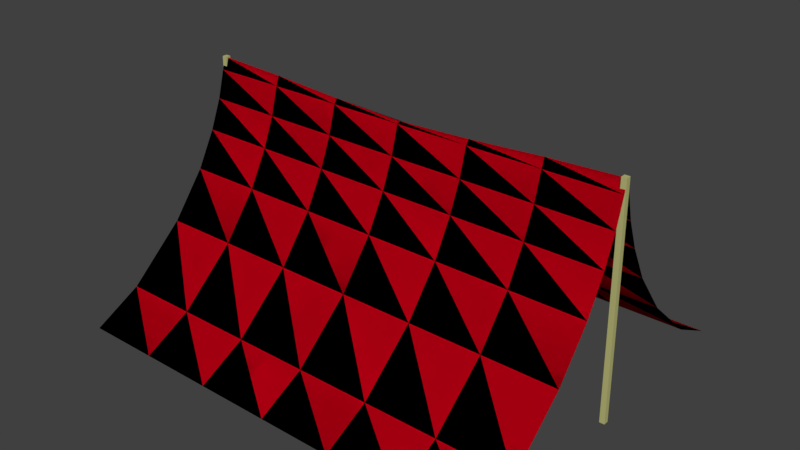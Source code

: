 # Source: Tent_0.blend  (saved by Blender 2.79.0; exported with 4.5.12 LTS)
import bpy
from mathutils import Matrix  # noqa: F401  (used for matrix-valued properties, if any)

bpy.ops.wm.read_factory_settings(use_empty=True)
scene = bpy.context.scene
scene.name = 'Scene'

# ---- collections
col_collection_1 = bpy.data.collections.new('Collection 1'); scene.collection.children.link(col_collection_1)

# ---- materials (node trees are filled in below, after node groups)
mat_tent_top = bpy.data.materials.new('Tent_Top')
mat_tent_top.alpha_threshold = 0.0
mat_tent_top.use_transparent_shadow = False
mat_tent_top.diffuse_color = (0.8, 0.0, 0.01105, 1.0)
mat_tent_top.roughness = 0.5
mat_poles = bpy.data.materials.new('Poles')
mat_poles.alpha_threshold = 0.0
mat_poles.use_transparent_shadow = False
mat_poles.diffuse_color = (0.4869, 0.4833, 0.1952, 1.0)
mat_poles.roughness = 0.5
mat_poles.line_color = (0.0, 0.0, 0.0, 1.0)
mat_tent_bottom = bpy.data.materials.new('Tent_Bottom')
mat_tent_bottom.alpha_threshold = 0.0
mat_tent_bottom.use_transparent_shadow = False
mat_tent_bottom.diffuse_color = (0.0, 0.0, 0.0, 1.0)
mat_tent_bottom.roughness = 0.5

# ---- material node trees

# ---- world
world_world = bpy.data.worlds.new('World'); scene.world = world_world
world_world.color = (0.05088, 0.05088, 0.05088)
world_world.use_sun_shadow = False
world_world.sun_shadow_jitter_overblur = 0.0
world_world.cycles.sampling_method = 'MANUAL'

# ---- meshes
me_plane = bpy.data.meshes.new('Plane')
me_plane.from_pydata([(-4.0, 0.06535, -0.2255), (4.0, 0.06535, -0.2255), (-4.0, 0.2056, -0.7258), (4.0, 0.2056, -0.7258), (-4.0, 0.4219, -1.252), (4.0, 0.4219, -1.252), (-4.0, 0.7727, -1.893), (4.0, 0.7727, -1.893), (-4.0, 1.398, -2.692), (4.0, 1.398, -2.692), (-4.0, 2.415, -3.587), (4.0, 2.415, -3.587), (-4.0, 3.275, -4.033), (4.0, 3.275, -4.033), (2.667, 0.06535, -0.2255), (1.333, 0.06535, -0.2255), (-1.192e-07, 0.06535, -0.2255), (-1.333, 0.06535, -0.2255), (-2.667, 0.06535, -0.2255), (2.667, 0.2056, -0.7258), (1.333, 0.2056, -0.7258), (-1.192e-07, 0.2056, -0.7258), (-1.333, 0.2056, -0.7258), (-2.667, 0.2056, -0.7258), (2.667, 0.4219, -1.252), (1.333, 0.4219, -1.252), (-1.192e-07, 0.4219, -1.252), (-1.333, 0.4219, -1.252), (-2.667, 0.4219, -1.252), (2.667, 0.7727, -1.893), (1.333, 0.7727, -1.893), (-1.192e-07, 0.7727, -1.893), (-1.333, 0.7727, -1.893), (-2.667, 0.7727, -1.893), (2.667, 1.398, -2.692), (1.333, 1.398, -2.692), (-1.192e-07, 1.398, -2.692), (-1.333, 1.398, -2.692), (-2.667, 1.398, -2.692), (2.667, 2.415, -3.587), (1.333, 2.415, -3.587), (-1.192e-07, 2.415, -3.587), (-1.333, 2.415, -3.587), (-2.667, 2.415, -3.587), (2.667, 3.275, -4.033), (1.333, 3.275, -4.033), (-1.192e-07, 3.275, -4.033), (-1.333, 3.275, -4.033), (-2.667, 3.275, -4.033), (-4.0, -0.06535, -0.2255), (4.0, -0.06535, -0.2255), (-4.0, 0.0, 0.0), (4.0, 0.0, 0.0), (-4.0, -0.2056, -0.7258), (4.0, -0.2056, -0.7258), (-4.0, -0.4219, -1.252), (4.0, -0.4219, -1.252), (-4.0, -0.7727, -1.893), (4.0, -0.7727, -1.893), (-4.0, -1.398, -2.692), (4.0, -1.398, -2.692), (-4.0, -2.415, -3.587), (4.0, -2.415, -3.587), (-4.0, -3.275, -4.033), (4.0, -3.275, -4.033), (2.667, -0.06535, -0.2255), (1.333, -0.06535, -0.2255), (-1.192e-07, -0.06535, -0.2255), (-1.333, -0.06535, -0.2255), (-2.667, -0.06535, -0.2255), (2.667, 0.0, -0.05701), (1.333, 0.0, -0.1425), (-1.192e-07, 0.0, -0.1996), (-1.333, 0.0, -0.1425), (-2.667, 0.0, -0.05701), (2.667, -0.2056, -0.7258), (1.333, -0.2056, -0.7258), (-1.192e-07, -0.2056, -0.7258), (-1.333, -0.2056, -0.7258), (-2.667, -0.2056, -0.7258), (2.667, -0.4219, -1.252), (1.333, -0.4219, -1.252), (-1.192e-07, -0.4219, -1.252), (-1.333, -0.4219, -1.252), (-2.667, -0.4219, -1.252), (2.667, -0.7727, -1.893), (1.333, -0.7727, -1.893), (-1.192e-07, -0.7727, -1.893), (-1.333, -0.7727, -1.893), (-2.667, -0.7727, -1.893), (2.667, -1.398, -2.692), (1.333, -1.398, -2.692), (-1.192e-07, -1.398, -2.692), (-1.333, -1.398, -2.692), (-2.667, -1.398, -2.692), (2.667, -2.415, -3.587), (1.333, -2.415, -3.587), (-1.192e-07, -2.415, -3.587), (-1.333, -2.415, -3.587), (-2.667, -2.415, -3.587), (2.667, -3.275, -4.033), (1.333, -3.275, -4.033), (-1.192e-07, -3.275, -4.033), (-1.333, -3.275, -4.033), (-2.667, -3.275, -4.033)], [], [(70, 52, 1, 14), (14, 1, 3, 19), (19, 3, 5, 24), (24, 5, 7, 29), (29, 7, 9, 34), (34, 9, 11, 39), (39, 11, 13, 44), (10, 43, 48, 12), (43, 42, 47, 48), (42, 41, 46, 47), (41, 40, 45, 46), (40, 39, 44, 45), (8, 38, 43, 10), (38, 37, 42, 43), (37, 36, 41, 42), (36, 35, 40, 41), (35, 34, 39, 40), (6, 33, 38, 8), (33, 32, 37, 38), (32, 31, 36, 37), (31, 30, 35, 36), (30, 29, 34, 35), (4, 28, 33, 6), (28, 27, 32, 33), (27, 26, 31, 32), (26, 25, 30, 31), (25, 24, 29, 30), (2, 23, 28, 4), (23, 22, 27, 28), (22, 21, 26, 27), (21, 20, 25, 26), (20, 19, 24, 25), (0, 18, 23, 2), (18, 17, 22, 23), (17, 16, 21, 22), (16, 15, 20, 21), (15, 14, 19, 20), (51, 74, 18, 0), (74, 73, 17, 18), (73, 72, 16, 17), (72, 71, 15, 16), (71, 70, 14, 15), (70, 65, 50, 52), (65, 75, 54, 50), (75, 80, 56, 54), (80, 85, 58, 56), (85, 90, 60, 58), (90, 95, 62, 60), (95, 100, 64, 62), (61, 63, 104, 99), (99, 104, 103, 98), (98, 103, 102, 97), (97, 102, 101, 96), (96, 101, 100, 95), (59, 61, 99, 94), (94, 99, 98, 93), (93, 98, 97, 92), (92, 97, 96, 91), (91, 96, 95, 90), (57, 59, 94, 89), (89, 94, 93, 88), (88, 93, 92, 87), (87, 92, 91, 86), (86, 91, 90, 85), (55, 57, 89, 84), (84, 89, 88, 83), (83, 88, 87, 82), (82, 87, 86, 81), (81, 86, 85, 80), (53, 55, 84, 79), (79, 84, 83, 78), (78, 83, 82, 77), (77, 82, 81, 76), (76, 81, 80, 75), (49, 53, 79, 69), (69, 79, 78, 68), (68, 78, 77, 67), (67, 77, 76, 66), (66, 76, 75, 65), (51, 49, 69, 74), (74, 69, 68, 73), (73, 68, 67, 72), (72, 67, 66, 71), (71, 66, 65, 70)])
me_plane.polygons.foreach_set('use_smooth', [True] * 84)
_uv = me_plane.uv_layers.new(name='UVMap')
_uv.uv.foreach_set('vector', [0.1725, 0.9814, 0.008569, 0.9907, 0.008637, 0.9482, 0.1726, 0.9486, 0.1726, 0.9486, 0.008637, 0.9482, 0.008748, 0.8539, 0.1727, 0.8543, 0.1727, 0.8543, 0.008748, 0.8539, 0.008852, 0.7507, 0.1728, 0.751, 0.1728, 0.751, 0.008852, 0.7507, 0.008967, 0.6182, 0.1728, 0.6185, 0.1728, 0.6185, 0.008967, 0.6182, 0.0091, 0.4343, 0.173, 0.4345, 0.173, 0.4345, 0.0091, 0.4343, 0.009251, 0.1886, 0.1731, 0.1888, 0.1731, 0.1888, 0.009251, 0.1886, 0.009353, 0.01307, 0.1732, 0.01328, 0.9921, 0.189, 0.8283, 0.1891, 0.8283, 0.01366, 0.992, 0.01362, 0.8283, 0.1891, 0.6645, 0.1891, 0.6645, 0.01365, 0.8283, 0.01366, 0.6645, 0.1891, 0.5007, 0.1891, 0.5008, 0.01359, 0.6645, 0.01365, 0.5007, 0.1891, 0.3369, 0.189, 0.337, 0.01346, 0.5008, 0.01359, 0.3369, 0.189, 0.1731, 0.1888, 0.1732, 0.01328, 0.337, 0.01346, 0.9921, 0.4346, 0.8283, 0.4347, 0.8283, 0.1891, 0.9921, 0.189, 0.8283, 0.4347, 0.6645, 0.4348, 0.6645, 0.1891, 0.8283, 0.1891, 0.6645, 0.4348, 0.5007, 0.4348, 0.5007, 0.1891, 0.6645, 0.1891, 0.5007, 0.4348, 0.3368, 0.4347, 0.3369, 0.189, 0.5007, 0.1891, 0.3368, 0.4347, 0.173, 0.4345, 0.1731, 0.1888, 0.3369, 0.189, 0.9922, 0.6185, 0.8284, 0.6186, 0.8283, 0.4347, 0.9921, 0.4346, 0.8284, 0.6186, 0.6645, 0.6188, 0.6645, 0.4348, 0.8283, 0.4347, 0.6645, 0.6188, 0.5006, 0.6187, 0.5007, 0.4348, 0.6645, 0.4348, 0.5006, 0.6187, 0.3368, 0.6187, 0.3368, 0.4347, 0.5007, 0.4348, 0.3368, 0.6187, 0.1728, 0.6185, 0.173, 0.4345, 0.3368, 0.4347, 0.9923, 0.7508, 0.8285, 0.7511, 0.8284, 0.6186, 0.9922, 0.6185, 0.8285, 0.7511, 0.6646, 0.7513, 0.6645, 0.6188, 0.8284, 0.6186, 0.6646, 0.7513, 0.5006, 0.7512, 0.5006, 0.6187, 0.6645, 0.6188, 0.5006, 0.7512, 0.3367, 0.7512, 0.3368, 0.6187, 0.5006, 0.6187, 0.3367, 0.7512, 0.1728, 0.751, 0.1728, 0.6185, 0.3368, 0.6187, 0.9924, 0.854, 0.8285, 0.8544, 0.8285, 0.7511, 0.9923, 0.7508, 0.8285, 0.8544, 0.6646, 0.8546, 0.6646, 0.7513, 0.8285, 0.7511, 0.6646, 0.8546, 0.5006, 0.8545, 0.5006, 0.7512, 0.6646, 0.7513, 0.5006, 0.8545, 0.3367, 0.8545, 0.3367, 0.7512, 0.5006, 0.7512, 0.3367, 0.8545, 0.1727, 0.8543, 0.1728, 0.751, 0.3367, 0.7512, 0.9925, 0.9482, 0.8286, 0.9486, 0.8285, 0.8544, 0.9924, 0.854, 0.8286, 0.9486, 0.6646, 0.9489, 0.6646, 0.8546, 0.8285, 0.8544, 0.6646, 0.9489, 0.5006, 0.9487, 0.5006, 0.8545, 0.6646, 0.8546, 0.5006, 0.9487, 0.3366, 0.9489, 0.3367, 0.8545, 0.5006, 0.8545, 0.3366, 0.9489, 0.1726, 0.9486, 0.1727, 0.8543, 0.3367, 0.8545, 0.9925, 0.9907, 0.8287, 0.9814, 0.8286, 0.9486, 0.9925, 0.9482, 0.8287, 0.9814, 0.6646, 0.968, 0.6646, 0.9489, 0.8286, 0.9486, 0.6646, 0.968, 0.5006, 0.9615, 0.5006, 0.9487, 0.6646, 0.9489, 0.5006, 0.9615, 0.3366, 0.968, 0.3366, 0.9489, 0.5006, 0.9487, 0.3366, 0.968, 0.1725, 0.9814, 0.1726, 0.9486, 0.3366, 0.9489, 0.8284, 0.9814, 0.8283, 0.9486, 0.9922, 0.9482, 0.9923, 0.9907, 0.8283, 0.9486, 0.8282, 0.8543, 0.9921, 0.8539, 0.9922, 0.9482, 0.8282, 0.8543, 0.8281, 0.751, 0.992, 0.7507, 0.9921, 0.8539, 0.8281, 0.751, 0.828, 0.6185, 0.9919, 0.6182, 0.992, 0.7507, 0.828, 0.6185, 0.8279, 0.4345, 0.9918, 0.4343, 0.9919, 0.6182, 0.8279, 0.4345, 0.8278, 0.1888, 0.9916, 0.1886, 0.9918, 0.4343, 0.8278, 0.1888, 0.8277, 0.01328, 0.9915, 0.01308, 0.9916, 0.1886, 0.008816, 0.189, 0.008839, 0.01361, 0.1726, 0.01365, 0.1726, 0.1891, 0.1726, 0.1891, 0.1726, 0.01365, 0.3363, 0.01365, 0.3363, 0.1891, 0.3363, 0.1891, 0.3363, 0.01365, 0.5001, 0.01359, 0.5001, 0.1891, 0.5001, 0.1891, 0.5001, 0.01359, 0.6639, 0.01346, 0.664, 0.189, 0.664, 0.189, 0.6639, 0.01346, 0.8277, 0.01328, 0.8278, 0.1888, 0.00876, 0.4346, 0.008816, 0.189, 0.1726, 0.1891, 0.1725, 0.4347, 0.1725, 0.4347, 0.1726, 0.1891, 0.3363, 0.1891, 0.3364, 0.4348, 0.3364, 0.4348, 0.3363, 0.1891, 0.5001, 0.1891, 0.5002, 0.4348, 0.5002, 0.4348, 0.5001, 0.1891, 0.664, 0.189, 0.6641, 0.4347, 0.6641, 0.4347, 0.664, 0.189, 0.8278, 0.1888, 0.8279, 0.4345, 0.008681, 0.6185, 0.00876, 0.4346, 0.1725, 0.4347, 0.1725, 0.6186, 0.1725, 0.6186, 0.1725, 0.4347, 0.3364, 0.4348, 0.3363, 0.6187, 0.3363, 0.6187, 0.3364, 0.4348, 0.5002, 0.4348, 0.5002, 0.6187, 0.5002, 0.6187, 0.5002, 0.4348, 0.6641, 0.4347, 0.6641, 0.6187, 0.6641, 0.6187, 0.6641, 0.4347, 0.8279, 0.4345, 0.828, 0.6185, 0.008594, 0.7508, 0.008681, 0.6185, 0.1725, 0.6186, 0.1724, 0.7511, 0.1724, 0.7511, 0.1725, 0.6186, 0.3363, 0.6187, 0.3363, 0.7512, 0.3363, 0.7512, 0.3363, 0.6187, 0.5002, 0.6187, 0.5002, 0.7512, 0.5002, 0.7512, 0.5002, 0.6187, 0.6641, 0.6187, 0.6642, 0.7512, 0.6642, 0.7512, 0.6641, 0.6187, 0.828, 0.6185, 0.8281, 0.751, 0.008504, 0.854, 0.008594, 0.7508, 0.1724, 0.7511, 0.1723, 0.8544, 0.1723, 0.8544, 0.1724, 0.7511, 0.3363, 0.7512, 0.3363, 0.8546, 0.3363, 0.8546, 0.3363, 0.7512, 0.5002, 0.7512, 0.5002, 0.8545, 0.5002, 0.8545, 0.5002, 0.7512, 0.6642, 0.7512, 0.6642, 0.8545, 0.6642, 0.8545, 0.6642, 0.7512, 0.8281, 0.751, 0.8282, 0.8543, 0.008398, 0.9482, 0.008504, 0.854, 0.1723, 0.8544, 0.1723, 0.9486, 0.1723, 0.9486, 0.1723, 0.8544, 0.3363, 0.8546, 0.3363, 0.9489, 0.3363, 0.9489, 0.3363, 0.8546, 0.5002, 0.8545, 0.5002, 0.9487, 0.5002, 0.9487, 0.5002, 0.8545, 0.6642, 0.8545, 0.6642, 0.9489, 0.6642, 0.9489, 0.6642, 0.8545, 0.8282, 0.8543, 0.8283, 0.9486, 0.008331, 0.9907, 0.008398, 0.9482, 0.1723, 0.9486, 0.1722, 0.9814, 0.1722, 0.9814, 0.1723, 0.9486, 0.3363, 0.9489, 0.3362, 0.968, 0.3362, 0.968, 0.3363, 0.9489, 0.5002, 0.9487, 0.5002, 0.9615, 0.5002, 0.9615, 0.5002, 0.9487, 0.6642, 0.9489, 0.6643, 0.968, 0.6643, 0.968, 0.6642, 0.9489, 0.8283, 0.9486, 0.8284, 0.9814])
me_plane.materials.append(mat_tent_top)
me_plane.use_remesh_preserve_volume = False
me_plane.use_remesh_preserve_attributes = False
me_plane.use_mirror_vertex_groups = False
me_plane.update()
me_cube = bpy.data.meshes.new('Cube')
me_cube.from_pydata([(4.046, 0.04617, -0.05099), (4.046, -0.04617, -0.05099), (3.954, -0.04617, -0.05099), (3.954, 0.04617, -0.05099), (4.006, 0.04571, 4.016), (4.006, -0.04571, 4.016), (3.914, -0.04571, 4.016), (3.914, 0.04571, 4.016), (-4.046, -0.04617, -0.05099), (-4.046, 0.04617, -0.05099), (-3.954, 0.04617, -0.05099), (-3.954, -0.04617, -0.05099), (-4.006, -0.04571, 4.016), (-4.006, 0.04571, 4.016), (-3.914, 0.04571, 4.016), (-3.914, -0.04571, 4.016)], [], [(0, 1, 2, 3), (4, 7, 6, 5), (0, 4, 5, 1), (1, 5, 6, 2), (2, 6, 7, 3), (4, 0, 3, 7), (8, 9, 10, 11), (12, 15, 14, 13), (8, 12, 13, 9), (9, 13, 14, 10), (10, 14, 15, 11), (12, 8, 11, 15)])
me_cube.materials.append(mat_poles)
me_cube.materials.append(None)
me_cube.use_remesh_preserve_volume = False
me_cube.use_remesh_preserve_attributes = False
me_cube.use_mirror_vertex_groups = False
me_cube.update()
me_plane_001 = bpy.data.meshes.new('Plane.001')
me_plane_001.from_pydata([(-4.0, 0.06535, -0.2255), (4.0, 0.06535, -0.2255), (-4.0, 0.2056, -0.7258), (4.0, 0.2056, -0.7258), (-4.0, 0.4219, -1.252), (4.0, 0.4219, -1.252), (-4.0, 0.7727, -1.893), (4.0, 0.7727, -1.893), (-4.0, 1.398, -2.692), (4.0, 1.398, -2.692), (-4.0, 2.415, -3.587), (4.0, 2.415, -3.587), (-4.0, 3.275, -4.033), (4.0, 3.275, -4.033), (2.667, 0.06535, -0.2255), (1.333, 0.06535, -0.2255), (-1.192e-07, 0.06535, -0.2255), (-1.333, 0.06535, -0.2255), (-2.667, 0.06535, -0.2255), (2.667, 0.2056, -0.7258), (1.333, 0.2056, -0.7258), (-1.192e-07, 0.2056, -0.7258), (-1.333, 0.2056, -0.7258), (-2.667, 0.2056, -0.7258), (2.667, 0.4219, -1.252), (1.333, 0.4219, -1.252), (-1.192e-07, 0.4219, -1.252), (-1.333, 0.4219, -1.252), (-2.667, 0.4219, -1.252), (2.667, 0.7727, -1.893), (1.333, 0.7727, -1.893), (-1.192e-07, 0.7727, -1.893), (-1.333, 0.7727, -1.893), (-2.667, 0.7727, -1.893), (2.667, 1.398, -2.692), (1.333, 1.398, -2.692), (-1.192e-07, 1.398, -2.692), (-1.333, 1.398, -2.692), (-2.667, 1.398, -2.692), (2.667, 2.415, -3.587), (1.333, 2.415, -3.587), (-1.192e-07, 2.415, -3.587), (-1.333, 2.415, -3.587), (-2.667, 2.415, -3.587), (2.667, 3.275, -4.033), (1.333, 3.275, -4.033), (-1.192e-07, 3.275, -4.033), (-1.333, 3.275, -4.033), (-2.667, 3.275, -4.033), (-4.0, -0.06535, -0.2255), (4.0, -0.06535, -0.2255), (-4.0, 0.0, 0.0), (4.0, 0.0, 0.0), (-4.0, -0.2056, -0.7258), (4.0, -0.2056, -0.7258), (-4.0, -0.4219, -1.252), (4.0, -0.4219, -1.252), (-4.0, -0.7727, -1.893), (4.0, -0.7727, -1.893), (-4.0, -1.398, -2.692), (4.0, -1.398, -2.692), (-4.0, -2.415, -3.587), (4.0, -2.415, -3.587), (-4.0, -3.275, -4.033), (4.0, -3.275, -4.033), (2.667, -0.06535, -0.2255), (1.333, -0.06535, -0.2255), (-1.192e-07, -0.06535, -0.2255), (-1.333, -0.06535, -0.2255), (-2.667, -0.06535, -0.2255), (2.667, 0.0, -0.05701), (1.333, 0.0, -0.1425), (-1.192e-07, 0.0, -0.1996), (-1.333, 0.0, -0.1425), (-2.667, 0.0, -0.05701), (2.667, -0.2056, -0.7258), (1.333, -0.2056, -0.7258), (-1.192e-07, -0.2056, -0.7258), (-1.333, -0.2056, -0.7258), (-2.667, -0.2056, -0.7258), (2.667, -0.4219, -1.252), (1.333, -0.4219, -1.252), (-1.192e-07, -0.4219, -1.252), (-1.333, -0.4219, -1.252), (-2.667, -0.4219, -1.252), (2.667, -0.7727, -1.893), (1.333, -0.7727, -1.893), (-1.192e-07, -0.7727, -1.893), (-1.333, -0.7727, -1.893), (-2.667, -0.7727, -1.893), (2.667, -1.398, -2.692), (1.333, -1.398, -2.692), (-1.192e-07, -1.398, -2.692), (-1.333, -1.398, -2.692), (-2.667, -1.398, -2.692), (2.667, -2.415, -3.587), (1.333, -2.415, -3.587), (-1.192e-07, -2.415, -3.587), (-1.333, -2.415, -3.587), (-2.667, -2.415, -3.587), (2.667, -3.275, -4.033), (1.333, -3.275, -4.033), (-1.192e-07, -3.275, -4.033), (-1.333, -3.275, -4.033), (-2.667, -3.275, -4.033)], [], [(70, 14, 1, 52), (14, 19, 3, 1), (19, 24, 5, 3), (24, 29, 7, 5), (29, 34, 9, 7), (34, 39, 11, 9), (39, 44, 13, 11), (10, 12, 48, 43), (43, 48, 47, 42), (42, 47, 46, 41), (41, 46, 45, 40), (40, 45, 44, 39), (8, 10, 43, 38), (38, 43, 42, 37), (37, 42, 41, 36), (36, 41, 40, 35), (35, 40, 39, 34), (6, 8, 38, 33), (33, 38, 37, 32), (32, 37, 36, 31), (31, 36, 35, 30), (30, 35, 34, 29), (4, 6, 33, 28), (28, 33, 32, 27), (27, 32, 31, 26), (26, 31, 30, 25), (25, 30, 29, 24), (2, 4, 28, 23), (23, 28, 27, 22), (22, 27, 26, 21), (21, 26, 25, 20), (20, 25, 24, 19), (0, 2, 23, 18), (18, 23, 22, 17), (17, 22, 21, 16), (16, 21, 20, 15), (15, 20, 19, 14), (51, 0, 18, 74), (74, 18, 17, 73), (73, 17, 16, 72), (72, 16, 15, 71), (71, 15, 14, 70), (70, 52, 50, 65), (65, 50, 54, 75), (75, 54, 56, 80), (80, 56, 58, 85), (85, 58, 60, 90), (90, 60, 62, 95), (95, 62, 64, 100), (61, 99, 104, 63), (99, 98, 103, 104), (98, 97, 102, 103), (97, 96, 101, 102), (96, 95, 100, 101), (59, 94, 99, 61), (94, 93, 98, 99), (93, 92, 97, 98), (92, 91, 96, 97), (91, 90, 95, 96), (57, 89, 94, 59), (89, 88, 93, 94), (88, 87, 92, 93), (87, 86, 91, 92), (86, 85, 90, 91), (55, 84, 89, 57), (84, 83, 88, 89), (83, 82, 87, 88), (82, 81, 86, 87), (81, 80, 85, 86), (53, 79, 84, 55), (79, 78, 83, 84), (78, 77, 82, 83), (77, 76, 81, 82), (76, 75, 80, 81), (49, 69, 79, 53), (69, 68, 78, 79), (68, 67, 77, 78), (67, 66, 76, 77), (66, 65, 75, 76), (51, 74, 69, 49), (74, 73, 68, 69), (73, 72, 67, 68), (72, 71, 66, 67), (71, 70, 65, 66)])
me_plane_001.polygons.foreach_set('use_smooth', [True] * 84)
_uv = me_plane_001.uv_layers.new(name='UVMap')
_uv.uv.foreach_set('vector', [0.1725, 0.9814, 0.1726, 0.9486, 0.008637, 0.9482, 0.008569, 0.9907, 0.1726, 0.9486, 0.1727, 0.8543, 0.008748, 0.8539, 0.008637, 0.9482, 0.1727, 0.8543, 0.1728, 0.751, 0.008852, 0.7507, 0.008748, 0.8539, 0.1728, 0.751, 0.1728, 0.6185, 0.008967, 0.6182, 0.008852, 0.7507, 0.1728, 0.6185, 0.173, 0.4345, 0.0091, 0.4343, 0.008967, 0.6182, 0.173, 0.4345, 0.1731, 0.1888, 0.009251, 0.1886, 0.0091, 0.4343, 0.1731, 0.1888, 0.1732, 0.01328, 0.009353, 0.01307, 0.009251, 0.1886, 0.9921, 0.189, 0.992, 0.01362, 0.8283, 0.01366, 0.8283, 0.1891, 0.8283, 0.1891, 0.8283, 0.01366, 0.6645, 0.01365, 0.6645, 0.1891, 0.6645, 0.1891, 0.6645, 0.01365, 0.5008, 0.01359, 0.5007, 0.1891, 0.5007, 0.1891, 0.5008, 0.01359, 0.337, 0.01346, 0.3369, 0.189, 0.3369, 0.189, 0.337, 0.01346, 0.1732, 0.01328, 0.1731, 0.1888, 0.9921, 0.4346, 0.9921, 0.189, 0.8283, 0.1891, 0.8283, 0.4347, 0.8283, 0.4347, 0.8283, 0.1891, 0.6645, 0.1891, 0.6645, 0.4348, 0.6645, 0.4348, 0.6645, 0.1891, 0.5007, 0.1891, 0.5007, 0.4348, 0.5007, 0.4348, 0.5007, 0.1891, 0.3369, 0.189, 0.3368, 0.4347, 0.3368, 0.4347, 0.3369, 0.189, 0.1731, 0.1888, 0.173, 0.4345, 0.9922, 0.6185, 0.9921, 0.4346, 0.8283, 0.4347, 0.8284, 0.6186, 0.8284, 0.6186, 0.8283, 0.4347, 0.6645, 0.4348, 0.6645, 0.6188, 0.6645, 0.6188, 0.6645, 0.4348, 0.5007, 0.4348, 0.5006, 0.6187, 0.5006, 0.6187, 0.5007, 0.4348, 0.3368, 0.4347, 0.3368, 0.6187, 0.3368, 0.6187, 0.3368, 0.4347, 0.173, 0.4345, 0.1728, 0.6185, 0.9923, 0.7508, 0.9922, 0.6185, 0.8284, 0.6186, 0.8285, 0.7511, 0.8285, 0.7511, 0.8284, 0.6186, 0.6645, 0.6188, 0.6646, 0.7513, 0.6646, 0.7513, 0.6645, 0.6188, 0.5006, 0.6187, 0.5006, 0.7512, 0.5006, 0.7512, 0.5006, 0.6187, 0.3368, 0.6187, 0.3367, 0.7512, 0.3367, 0.7512, 0.3368, 0.6187, 0.1728, 0.6185, 0.1728, 0.751, 0.9924, 0.854, 0.9923, 0.7508, 0.8285, 0.7511, 0.8285, 0.8544, 0.8285, 0.8544, 0.8285, 0.7511, 0.6646, 0.7513, 0.6646, 0.8546, 0.6646, 0.8546, 0.6646, 0.7513, 0.5006, 0.7512, 0.5006, 0.8545, 0.5006, 0.8545, 0.5006, 0.7512, 0.3367, 0.7512, 0.3367, 0.8545, 0.3367, 0.8545, 0.3367, 0.7512, 0.1728, 0.751, 0.1727, 0.8543, 0.9925, 0.9482, 0.9924, 0.854, 0.8285, 0.8544, 0.8286, 0.9486, 0.8286, 0.9486, 0.8285, 0.8544, 0.6646, 0.8546, 0.6646, 0.9489, 0.6646, 0.9489, 0.6646, 0.8546, 0.5006, 0.8545, 0.5006, 0.9487, 0.5006, 0.9487, 0.5006, 0.8545, 0.3367, 0.8545, 0.3366, 0.9489, 0.3366, 0.9489, 0.3367, 0.8545, 0.1727, 0.8543, 0.1726, 0.9486, 0.9925, 0.9907, 0.9925, 0.9482, 0.8286, 0.9486, 0.8287, 0.9814, 0.8287, 0.9814, 0.8286, 0.9486, 0.6646, 0.9489, 0.6646, 0.968, 0.6646, 0.968, 0.6646, 0.9489, 0.5006, 0.9487, 0.5006, 0.9615, 0.5006, 0.9615, 0.5006, 0.9487, 0.3366, 0.9489, 0.3366, 0.968, 0.3366, 0.968, 0.3366, 0.9489, 0.1726, 0.9486, 0.1725, 0.9814, 0.8284, 0.9814, 0.9923, 0.9907, 0.9922, 0.9482, 0.8283, 0.9486, 0.8283, 0.9486, 0.9922, 0.9482, 0.9921, 0.8539, 0.8282, 0.8543, 0.8282, 0.8543, 0.9921, 0.8539, 0.992, 0.7507, 0.8281, 0.751, 0.8281, 0.751, 0.992, 0.7507, 0.9919, 0.6182, 0.828, 0.6185, 0.828, 0.6185, 0.9919, 0.6182, 0.9918, 0.4343, 0.8279, 0.4345, 0.8279, 0.4345, 0.9918, 0.4343, 0.9916, 0.1886, 0.8278, 0.1888, 0.8278, 0.1888, 0.9916, 0.1886, 0.9915, 0.01308, 0.8277, 0.01328, 0.008816, 0.189, 0.1726, 0.1891, 0.1726, 0.01365, 0.008839, 0.01361, 0.1726, 0.1891, 0.3363, 0.1891, 0.3363, 0.01365, 0.1726, 0.01365, 0.3363, 0.1891, 0.5001, 0.1891, 0.5001, 0.01359, 0.3363, 0.01365, 0.5001, 0.1891, 0.664, 0.189, 0.6639, 0.01346, 0.5001, 0.01359, 0.664, 0.189, 0.8278, 0.1888, 0.8277, 0.01328, 0.6639, 0.01346, 0.00876, 0.4346, 0.1725, 0.4347, 0.1726, 0.1891, 0.008816, 0.189, 0.1725, 0.4347, 0.3364, 0.4348, 0.3363, 0.1891, 0.1726, 0.1891, 0.3364, 0.4348, 0.5002, 0.4348, 0.5001, 0.1891, 0.3363, 0.1891, 0.5002, 0.4348, 0.6641, 0.4347, 0.664, 0.189, 0.5001, 0.1891, 0.6641, 0.4347, 0.8279, 0.4345, 0.8278, 0.1888, 0.664, 0.189, 0.008681, 0.6185, 0.1725, 0.6186, 0.1725, 0.4347, 0.00876, 0.4346, 0.1725, 0.6186, 0.3363, 0.6187, 0.3364, 0.4348, 0.1725, 0.4347, 0.3363, 0.6187, 0.5002, 0.6187, 0.5002, 0.4348, 0.3364, 0.4348, 0.5002, 0.6187, 0.6641, 0.6187, 0.6641, 0.4347, 0.5002, 0.4348, 0.6641, 0.6187, 0.828, 0.6185, 0.8279, 0.4345, 0.6641, 0.4347, 0.008594, 0.7508, 0.1724, 0.7511, 0.1725, 0.6186, 0.008681, 0.6185, 0.1724, 0.7511, 0.3363, 0.7512, 0.3363, 0.6187, 0.1725, 0.6186, 0.3363, 0.7512, 0.5002, 0.7512, 0.5002, 0.6187, 0.3363, 0.6187, 0.5002, 0.7512, 0.6642, 0.7512, 0.6641, 0.6187, 0.5002, 0.6187, 0.6642, 0.7512, 0.8281, 0.751, 0.828, 0.6185, 0.6641, 0.6187, 0.008504, 0.854, 0.1723, 0.8544, 0.1724, 0.7511, 0.008594, 0.7508, 0.1723, 0.8544, 0.3363, 0.8546, 0.3363, 0.7512, 0.1724, 0.7511, 0.3363, 0.8546, 0.5002, 0.8545, 0.5002, 0.7512, 0.3363, 0.7512, 0.5002, 0.8545, 0.6642, 0.8545, 0.6642, 0.7512, 0.5002, 0.7512, 0.6642, 0.8545, 0.8282, 0.8543, 0.8281, 0.751, 0.6642, 0.7512, 0.008398, 0.9482, 0.1723, 0.9486, 0.1723, 0.8544, 0.008504, 0.854, 0.1723, 0.9486, 0.3363, 0.9489, 0.3363, 0.8546, 0.1723, 0.8544, 0.3363, 0.9489, 0.5002, 0.9487, 0.5002, 0.8545, 0.3363, 0.8546, 0.5002, 0.9487, 0.6642, 0.9489, 0.6642, 0.8545, 0.5002, 0.8545, 0.6642, 0.9489, 0.8283, 0.9486, 0.8282, 0.8543, 0.6642, 0.8545, 0.008331, 0.9907, 0.1722, 0.9814, 0.1723, 0.9486, 0.008398, 0.9482, 0.1722, 0.9814, 0.3362, 0.968, 0.3363, 0.9489, 0.1723, 0.9486, 0.3362, 0.968, 0.5002, 0.9615, 0.5002, 0.9487, 0.3363, 0.9489, 0.5002, 0.9615, 0.6643, 0.968, 0.6642, 0.9489, 0.5002, 0.9487, 0.6643, 0.968, 0.8284, 0.9814, 0.8283, 0.9486, 0.6642, 0.9489])
me_plane_001.materials.append(mat_tent_bottom)
me_plane_001.use_remesh_preserve_volume = False
me_plane_001.use_remesh_preserve_attributes = False
me_plane_001.use_mirror_vertex_groups = False
me_plane_001.update()

# ---- objects
ob_tent_top = bpy.data.objects.new('Tent_Top', me_plane)
ob_poles = bpy.data.objects.new('Poles', me_cube)
ob_tent_bottom = bpy.data.objects.new('Tent_Bottom', me_plane_001)

# ---- transforms, parenting, visibility, modifiers, constraints
ob_tent_top.location = (0.0, 0.0, 1.431)
ob_tent_top.scale = (0.364, 0.364, 0.364)
ob_tent_top.lineart.crease_threshold = 0.0
ob_poles.location = (0.0, 0.0, -0.02525)
ob_poles.scale = (0.364, 0.364, 0.364)
ob_poles.lock_rotations_4d = False
ob_poles.empty_display_type = 'ARROWS'
ob_poles.lineart.crease_threshold = 0.0
ob_tent_bottom.location = (0.0, 0.0, 1.431)
ob_tent_bottom.scale = (0.364, 0.364, 0.364)
ob_tent_bottom.lineart.crease_threshold = 0.0

# ---- collection membership
col_collection_1.objects.link(ob_tent_top)
col_collection_1.objects.link(ob_poles)
col_collection_1.objects.link(ob_tent_bottom)

# ---- scene / render settings (as saved in the file)
scene.frame_start = 1; scene.frame_end = 250; scene.frame_set(1)
scene.render.engine = 'BLENDER_EEVEE_NEXT'
scene.render.resolution_percentage = 50
scene.render.dither_intensity = 0.0
scene.cycles.use_denoising = False
scene.cycles.samples = 128
scene.cycles.sampling_pattern = 'TABULATED_SOBOL'
scene.cycles.use_adaptive_sampling = False
scene.cycles.use_light_tree = False
scene.cycles.blur_glossy = 0.0
scene.cycles.sample_clamp_indirect = 0.0
scene.view_settings.view_transform = 'Standard'
bpy.context.view_layer.update()

# ---- added for rendering (the .blend has no active camera and no usable light): camera, sun
cam_auto = bpy.data.cameras.new('AutoCamera')
cam_auto.lens = 50.0
cam_auto.sensor_width = 36.0
cam_auto.clip_end = 1000.0
ob_auto_camera = bpy.data.objects.new('AutoCamera', cam_auto)
scene.collection.objects.link(ob_auto_camera)
ob_auto_camera.location = (3.76406, -4.51688, 3.70755)
ob_auto_camera.rotation_euler = (1.09748, -7.21219e-08, 0.694738)
scene.camera = ob_auto_camera
light_auto_sun = bpy.data.lights.new('AutoSun', 'SUN')
light_auto_sun.energy = 3.0
light_auto_sun.angle = 0.0523599
ob_auto_sun = bpy.data.objects.new('AutoSun', light_auto_sun)
scene.collection.objects.link(ob_auto_sun)
ob_auto_sun.rotation_euler = (0.872665, 0.174533, 0.523599)
bpy.context.view_layer.update()

